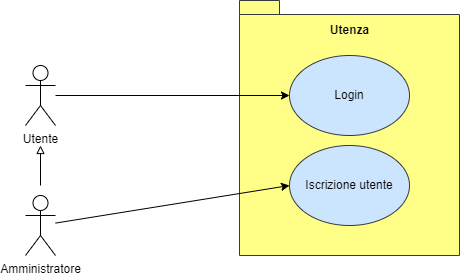

The diagram above was exported from draw.io. Its source (the exported page's mxGraphModel, read from the mxfile embedded in the PNG):
<mxGraphModel dx="1024" dy="604" grid="1" gridSize="10" guides="1" tooltips="1" connect="1" arrows="1" fold="1" page="1" pageScale="1" pageWidth="827" pageHeight="1169" background="none" math="0" shadow="0">
  <root>
    <mxCell id="0" />
    <mxCell id="1" parent="0" />
    <mxCell id="cH4GrcW3A1iJbqc48Rzv-1" value="" style="shape=folder;fontStyle=1;spacingTop=10;tabWidth=40;tabHeight=14;tabPosition=left;html=1;fillColor=#ffff88;strokeColor=#36393d;" parent="1" vertex="1">
      <mxGeometry x="304" y="505" width="220" height="255" as="geometry" />
    </mxCell>
    <mxCell id="cH4GrcW3A1iJbqc48Rzv-4" style="rounded=0;orthogonalLoop=1;jettySize=auto;html=1;entryX=0;entryY=0.5;entryDx=0;entryDy=0;" parent="1" source="cH4GrcW3A1iJbqc48Rzv-2" edge="1" target="cH4GrcW3A1iJbqc48Rzv-10">
      <mxGeometry relative="1" as="geometry">
        <mxPoint x="354.00000000000205" y="590" as="targetPoint" />
      </mxGeometry>
    </mxCell>
    <mxCell id="cH4GrcW3A1iJbqc48Rzv-2" value="Amministratore" style="shape=umlActor;verticalLabelPosition=bottom;verticalAlign=top;html=1;" parent="1" vertex="1">
      <mxGeometry x="90" y="700" width="30" height="60" as="geometry" />
    </mxCell>
    <mxCell id="cH4GrcW3A1iJbqc48Rzv-3" value="Utenza" style="text;html=1;align=center;verticalAlign=middle;resizable=0;points=[];autosize=1;strokeColor=none;fillColor=none;fontStyle=1" parent="1" vertex="1">
      <mxGeometry x="384" y="520" width="60" height="30" as="geometry" />
    </mxCell>
    <mxCell id="cH4GrcW3A1iJbqc48Rzv-9" style="edgeStyle=none;rounded=0;orthogonalLoop=1;jettySize=auto;html=1;endArrow=block;endFill=0;" parent="1" edge="1">
      <mxGeometry relative="1" as="geometry">
        <mxPoint x="105" y="650" as="targetPoint" />
        <mxPoint x="105" y="690" as="sourcePoint" />
      </mxGeometry>
    </mxCell>
    <mxCell id="cH4GrcW3A1iJbqc48Rzv-12" style="edgeStyle=none;rounded=0;orthogonalLoop=1;jettySize=auto;html=1;entryX=0;entryY=0.5;entryDx=0;entryDy=0;endArrow=classic;endFill=1;" parent="1" source="cH4GrcW3A1iJbqc48Rzv-7" target="cH4GrcW3A1iJbqc48Rzv-11" edge="1">
      <mxGeometry relative="1" as="geometry" />
    </mxCell>
    <mxCell id="cH4GrcW3A1iJbqc48Rzv-7" value="Utente" style="shape=umlActor;verticalLabelPosition=bottom;verticalAlign=top;html=1;" parent="1" vertex="1">
      <mxGeometry x="90" y="570" width="30" height="60" as="geometry" />
    </mxCell>
    <mxCell id="cH4GrcW3A1iJbqc48Rzv-10" value="Iscrizione utente" style="ellipse;whiteSpace=wrap;html=1;fillColor=#cce5ff;strokeColor=#36393d;" parent="1" vertex="1">
      <mxGeometry x="354" y="650" width="120" height="80" as="geometry" />
    </mxCell>
    <mxCell id="cH4GrcW3A1iJbqc48Rzv-11" value="Login" style="ellipse;whiteSpace=wrap;html=1;fillColor=#cce5ff;strokeColor=#36393d;" parent="1" vertex="1">
      <mxGeometry x="354" y="560" width="120" height="80" as="geometry" />
    </mxCell>
  </root>
</mxGraphModel>